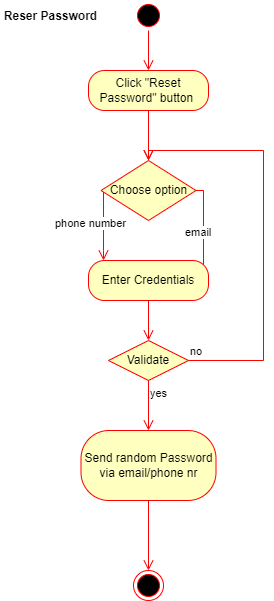

The diagram above was exported from draw.io. Its source (the exported page's mxGraphModel, read from the mxfile embedded in the PNG):
<mxGraphModel dx="868" dy="482" grid="1" gridSize="10" guides="1" tooltips="1" connect="1" arrows="1" fold="1" page="1" pageScale="1" pageWidth="850" pageHeight="1100" math="0" shadow="0">
  <root>
    <mxCell id="0" />
    <mxCell id="1" parent="0" />
    <mxCell id="hDEST8LaQNiIrD37sj97-3" value="" style="ellipse;html=1;shape=startState;fillColor=#000000;strokeColor=#ff0000;" vertex="1" parent="1">
      <mxGeometry x="400" y="40" width="30" height="30" as="geometry" />
    </mxCell>
    <mxCell id="hDEST8LaQNiIrD37sj97-4" value="" style="edgeStyle=orthogonalEdgeStyle;html=1;verticalAlign=bottom;endArrow=open;endSize=8;strokeColor=#ff0000;rounded=0;" edge="1" source="hDEST8LaQNiIrD37sj97-3" parent="1" target="hDEST8LaQNiIrD37sj97-6">
      <mxGeometry relative="1" as="geometry">
        <mxPoint x="415" y="130" as="targetPoint" />
      </mxGeometry>
    </mxCell>
    <mxCell id="hDEST8LaQNiIrD37sj97-5" value="Reser Password" style="text;align=center;fontStyle=1;verticalAlign=middle;spacingLeft=3;spacingRight=3;strokeColor=none;rotatable=0;points=[[0,0.5],[1,0.5]];portConstraint=eastwest;" vertex="1" parent="1">
      <mxGeometry x="267.5" y="42" width="100" height="26" as="geometry" />
    </mxCell>
    <mxCell id="hDEST8LaQNiIrD37sj97-6" value="Click &quot;Reset Password&quot; button&amp;nbsp;" style="rounded=1;whiteSpace=wrap;html=1;arcSize=40;fontColor=#000000;fillColor=#ffffc0;strokeColor=#ff0000;" vertex="1" parent="1">
      <mxGeometry x="355" y="110" width="120" height="40" as="geometry" />
    </mxCell>
    <mxCell id="hDEST8LaQNiIrD37sj97-7" value="" style="edgeStyle=orthogonalEdgeStyle;html=1;verticalAlign=bottom;endArrow=open;endSize=8;strokeColor=#ff0000;rounded=0;" edge="1" source="hDEST8LaQNiIrD37sj97-6" parent="1" target="hDEST8LaQNiIrD37sj97-8">
      <mxGeometry relative="1" as="geometry">
        <mxPoint x="415" y="210" as="targetPoint" />
      </mxGeometry>
    </mxCell>
    <mxCell id="hDEST8LaQNiIrD37sj97-8" value="Choose option" style="rhombus;whiteSpace=wrap;html=1;fillColor=#ffffc0;strokeColor=#ff0000;" vertex="1" parent="1">
      <mxGeometry x="367.5" y="200" width="95" height="60" as="geometry" />
    </mxCell>
    <mxCell id="hDEST8LaQNiIrD37sj97-9" value="email" style="edgeStyle=orthogonalEdgeStyle;html=1;align=left;verticalAlign=bottom;endArrow=open;endSize=8;strokeColor=#ff0000;rounded=0;entryX=1;entryY=0.5;entryDx=0;entryDy=0;" edge="1" source="hDEST8LaQNiIrD37sj97-8" parent="1" target="hDEST8LaQNiIrD37sj97-11">
      <mxGeometry x="0.122" y="-20" relative="1" as="geometry">
        <mxPoint x="540" y="230" as="targetPoint" />
        <Array as="points">
          <mxPoint x="470" y="230" />
          <mxPoint x="470" y="320" />
        </Array>
        <mxPoint as="offset" />
      </mxGeometry>
    </mxCell>
    <mxCell id="hDEST8LaQNiIrD37sj97-10" value="phone number" style="edgeStyle=orthogonalEdgeStyle;html=1;align=left;verticalAlign=top;endArrow=open;endSize=8;strokeColor=#ff0000;rounded=0;" edge="1" source="hDEST8LaQNiIrD37sj97-8" parent="1" target="hDEST8LaQNiIrD37sj97-11">
      <mxGeometry x="-0.4615" y="-50" relative="1" as="geometry">
        <mxPoint x="415" y="320" as="targetPoint" />
        <Array as="points">
          <mxPoint x="370" y="290" />
          <mxPoint x="370" y="290" />
        </Array>
        <mxPoint as="offset" />
      </mxGeometry>
    </mxCell>
    <mxCell id="hDEST8LaQNiIrD37sj97-11" value="Enter Credentials" style="rounded=1;whiteSpace=wrap;html=1;arcSize=40;fontColor=#000000;fillColor=#ffffc0;strokeColor=#ff0000;" vertex="1" parent="1">
      <mxGeometry x="355" y="300" width="120" height="40" as="geometry" />
    </mxCell>
    <mxCell id="hDEST8LaQNiIrD37sj97-12" value="" style="edgeStyle=orthogonalEdgeStyle;html=1;verticalAlign=bottom;endArrow=open;endSize=8;strokeColor=#ff0000;rounded=0;" edge="1" source="hDEST8LaQNiIrD37sj97-11" parent="1" target="hDEST8LaQNiIrD37sj97-13">
      <mxGeometry relative="1" as="geometry">
        <mxPoint x="415" y="400" as="targetPoint" />
      </mxGeometry>
    </mxCell>
    <mxCell id="hDEST8LaQNiIrD37sj97-13" value="Validate" style="rhombus;whiteSpace=wrap;html=1;fillColor=#ffffc0;strokeColor=#ff0000;" vertex="1" parent="1">
      <mxGeometry x="375" y="380" width="80" height="40" as="geometry" />
    </mxCell>
    <mxCell id="hDEST8LaQNiIrD37sj97-14" value="no" style="edgeStyle=orthogonalEdgeStyle;html=1;align=left;verticalAlign=bottom;endArrow=open;endSize=8;strokeColor=#ff0000;rounded=0;entryX=0.5;entryY=0;entryDx=0;entryDy=0;" edge="1" source="hDEST8LaQNiIrD37sj97-13" parent="1" target="hDEST8LaQNiIrD37sj97-8">
      <mxGeometry x="-1" relative="1" as="geometry">
        <mxPoint x="555" y="400" as="targetPoint" />
        <Array as="points">
          <mxPoint x="530" y="400" />
          <mxPoint x="530" y="190" />
          <mxPoint x="415" y="190" />
        </Array>
      </mxGeometry>
    </mxCell>
    <mxCell id="hDEST8LaQNiIrD37sj97-15" value="yes" style="edgeStyle=orthogonalEdgeStyle;html=1;align=left;verticalAlign=top;endArrow=open;endSize=8;strokeColor=#ff0000;rounded=0;" edge="1" source="hDEST8LaQNiIrD37sj97-13" parent="1" target="hDEST8LaQNiIrD37sj97-16">
      <mxGeometry x="-1" relative="1" as="geometry">
        <mxPoint x="415" y="480" as="targetPoint" />
      </mxGeometry>
    </mxCell>
    <mxCell id="hDEST8LaQNiIrD37sj97-16" value="Send random Password via email/phone nr" style="rounded=1;whiteSpace=wrap;html=1;arcSize=40;fontColor=#000000;fillColor=#ffffc0;strokeColor=#ff0000;" vertex="1" parent="1">
      <mxGeometry x="347.5" y="470" width="135" height="70" as="geometry" />
    </mxCell>
    <mxCell id="hDEST8LaQNiIrD37sj97-17" value="" style="edgeStyle=orthogonalEdgeStyle;html=1;verticalAlign=bottom;endArrow=open;endSize=8;strokeColor=#ff0000;rounded=0;" edge="1" source="hDEST8LaQNiIrD37sj97-16" parent="1" target="hDEST8LaQNiIrD37sj97-18">
      <mxGeometry relative="1" as="geometry">
        <mxPoint x="410" y="570" as="targetPoint" />
      </mxGeometry>
    </mxCell>
    <mxCell id="hDEST8LaQNiIrD37sj97-18" value="" style="ellipse;html=1;shape=endState;fillColor=#000000;strokeColor=#ff0000;" vertex="1" parent="1">
      <mxGeometry x="400" y="610" width="30" height="30" as="geometry" />
    </mxCell>
  </root>
</mxGraphModel>